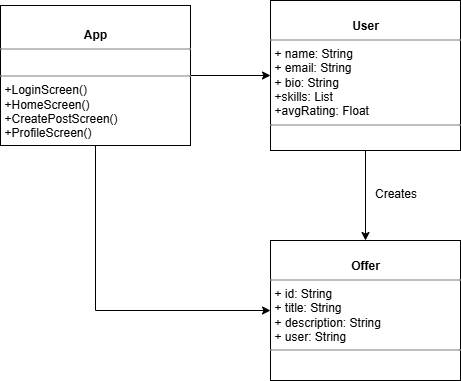

The diagram above was exported from draw.io. Its source (the exported page's mxGraphModel, read from the mxfile embedded in the PNG):
<mxGraphModel dx="872" dy="473" grid="1" gridSize="10" guides="1" tooltips="1" connect="1" arrows="1" fold="1" page="1" pageScale="1" pageWidth="827" pageHeight="1169" math="0" shadow="0">
  <root>
    <mxCell id="0" />
    <mxCell id="1" parent="0" />
    <mxCell id="XvY88AsnNMUqr2J-lF6y-5" style="edgeStyle=orthogonalEdgeStyle;rounded=0;orthogonalLoop=1;jettySize=auto;html=1;exitX=0.5;exitY=1;exitDx=0;exitDy=0;entryX=0;entryY=0.5;entryDx=0;entryDy=0;" edge="1" parent="1" source="XvY88AsnNMUqr2J-lF6y-1" target="XvY88AsnNMUqr2J-lF6y-3">
      <mxGeometry relative="1" as="geometry" />
    </mxCell>
    <mxCell id="XvY88AsnNMUqr2J-lF6y-7" style="edgeStyle=orthogonalEdgeStyle;rounded=0;orthogonalLoop=1;jettySize=auto;html=1;exitX=1;exitY=0.5;exitDx=0;exitDy=0;entryX=0;entryY=0.5;entryDx=0;entryDy=0;" edge="1" parent="1" source="XvY88AsnNMUqr2J-lF6y-1" target="XvY88AsnNMUqr2J-lF6y-2">
      <mxGeometry relative="1" as="geometry" />
    </mxCell>
    <mxCell id="XvY88AsnNMUqr2J-lF6y-1" value="&lt;p style=&quot;margin:0px;margin-top:4px;text-align:center;&quot;&gt;&lt;b&gt;&lt;br&gt;&lt;/b&gt;&lt;/p&gt;&lt;p style=&quot;margin:0px;margin-top:4px;text-align:center;&quot;&gt;&lt;b style=&quot;background-color: transparent; color: light-dark(rgb(0, 0, 0), rgb(255, 255, 255));&quot;&gt;App&lt;/b&gt;&lt;/p&gt;&lt;hr size=&quot;1&quot; style=&quot;border-style:solid;&quot;&gt;&lt;p style=&quot;margin:0px;margin-left:4px;&quot;&gt;&lt;br&gt;&lt;/p&gt;&lt;hr size=&quot;1&quot; style=&quot;border-style:solid;&quot;&gt;&lt;p style=&quot;margin:0px;margin-left:4px;&quot;&gt;+&lt;span style=&quot;background-color: transparent;&quot;&gt;LoginScreen()&lt;/span&gt;&lt;/p&gt;&lt;p style=&quot;margin:0px;margin-left:4px;&quot;&gt;&lt;span style=&quot;background-color: transparent;&quot;&gt;+HomeScreen()&lt;/span&gt;&lt;/p&gt;&lt;p style=&quot;margin:0px;margin-left:4px;&quot;&gt;&lt;span style=&quot;background-color: transparent;&quot;&gt;+CreatePostScreen()&lt;/span&gt;&lt;/p&gt;&lt;p style=&quot;margin:0px;margin-left:4px;&quot;&gt;&lt;span style=&quot;background-color: transparent;&quot;&gt;+ProfileScreen()&lt;/span&gt;&lt;/p&gt;" style="verticalAlign=top;align=left;overflow=fill;html=1;whiteSpace=wrap;" vertex="1" parent="1">
      <mxGeometry x="130" y="85" width="190" height="140" as="geometry" />
    </mxCell>
    <mxCell id="XvY88AsnNMUqr2J-lF6y-8" style="edgeStyle=orthogonalEdgeStyle;rounded=0;orthogonalLoop=1;jettySize=auto;html=1;exitX=0.5;exitY=1;exitDx=0;exitDy=0;entryX=0.5;entryY=0;entryDx=0;entryDy=0;" edge="1" parent="1" source="XvY88AsnNMUqr2J-lF6y-2" target="XvY88AsnNMUqr2J-lF6y-3">
      <mxGeometry relative="1" as="geometry" />
    </mxCell>
    <mxCell id="XvY88AsnNMUqr2J-lF6y-2" value="&lt;p style=&quot;margin:0px;margin-top:4px;text-align:center;&quot;&gt;&lt;br&gt;&lt;b&gt;User&lt;/b&gt;&lt;/p&gt;&lt;hr size=&quot;1&quot; style=&quot;border-style:solid;&quot;&gt;&lt;p style=&quot;margin:0px;margin-left:4px;&quot;&gt;+ name: String&lt;br&gt;+ email: String&lt;/p&gt;&lt;p style=&quot;margin:0px;margin-left:4px;&quot;&gt;+&amp;nbsp;bio: String&lt;/p&gt;&lt;p style=&quot;margin:0px;margin-left:4px;&quot;&gt;+skills: List&lt;/p&gt;&lt;p style=&quot;margin:0px;margin-left:4px;&quot;&gt;+avgRating: Float&amp;nbsp;&lt;/p&gt;&lt;hr size=&quot;1&quot; style=&quot;border-style:solid;&quot;&gt;&lt;p style=&quot;margin:0px;margin-left:4px;&quot;&gt;&lt;br&gt;&lt;/p&gt;" style="verticalAlign=top;align=left;overflow=fill;html=1;whiteSpace=wrap;" vertex="1" parent="1">
      <mxGeometry x="400" y="80" width="190" height="150" as="geometry" />
    </mxCell>
    <mxCell id="XvY88AsnNMUqr2J-lF6y-3" value="&lt;p style=&quot;margin:0px;margin-top:4px;text-align:center;&quot;&gt;&lt;br&gt;&lt;b&gt;Offer&lt;/b&gt;&lt;/p&gt;&lt;hr size=&quot;1&quot; style=&quot;border-style:solid;&quot;&gt;&lt;p style=&quot;margin:0px;margin-left:4px;&quot;&gt;+ id: String&lt;br&gt;+ title:&amp;nbsp;&lt;span style=&quot;background-color: transparent; color: light-dark(rgb(0, 0, 0), rgb(255, 255, 255));&quot;&gt;String&lt;/span&gt;&lt;/p&gt;&lt;p style=&quot;margin:0px;margin-left:4px;&quot;&gt;+&amp;nbsp;description:&amp;nbsp;&lt;span style=&quot;background-color: transparent; color: light-dark(rgb(0, 0, 0), rgb(255, 255, 255));&quot;&gt;String&lt;/span&gt;&lt;/p&gt;&lt;p style=&quot;margin:0px;margin-left:4px;&quot;&gt;+&amp;nbsp;user:&amp;nbsp;&lt;span style=&quot;background-color: transparent; color: light-dark(rgb(0, 0, 0), rgb(255, 255, 255));&quot;&gt;String&lt;/span&gt;&lt;/p&gt;&lt;hr size=&quot;1&quot; style=&quot;border-style:solid;&quot;&gt;&lt;p style=&quot;margin:0px;margin-left:4px;&quot;&gt;&amp;nbsp;&lt;/p&gt;" style="verticalAlign=top;align=left;overflow=fill;html=1;whiteSpace=wrap;" vertex="1" parent="1">
      <mxGeometry x="400" y="320" width="190" height="140" as="geometry" />
    </mxCell>
    <mxCell id="XvY88AsnNMUqr2J-lF6y-9" value="Creates" style="text;html=1;align=center;verticalAlign=middle;resizable=0;points=[];autosize=1;strokeColor=none;fillColor=none;" vertex="1" parent="1">
      <mxGeometry x="490" y="258" width="70" height="30" as="geometry" />
    </mxCell>
  </root>
</mxGraphModel>